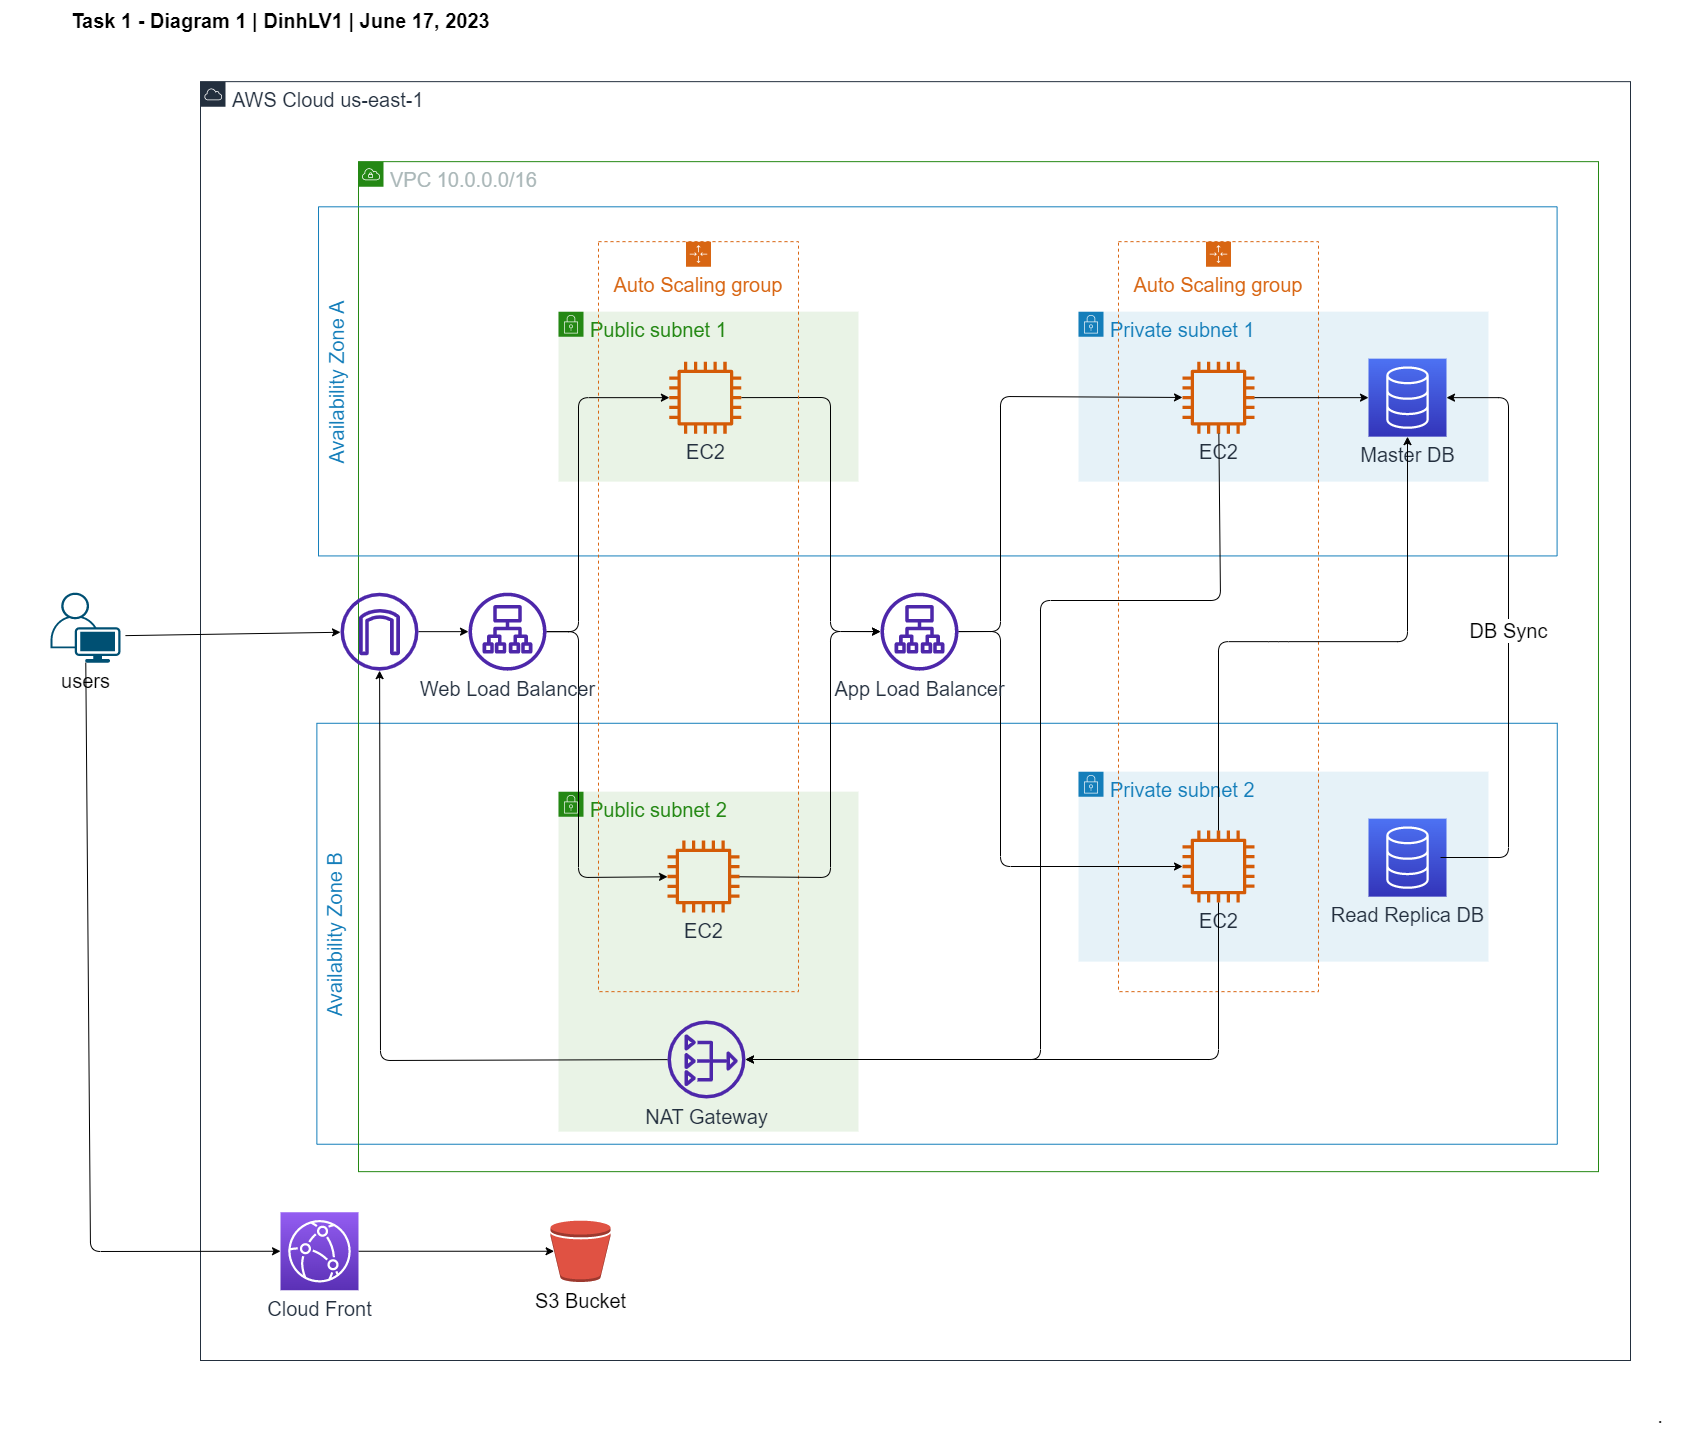

The diagram above was exported from draw.io. Its source (the exported page's mxGraphModel, read from the mxfile embedded in the PNG):
<mxGraphModel dx="2067" dy="1425" grid="1" gridSize="10" guides="1" tooltips="1" connect="1" arrows="1" fold="1" page="1" pageScale="1" pageWidth="850" pageHeight="1100" background="#ffffff" math="0" shadow="0">
  <root>
    <mxCell id="0" />
    <mxCell id="1" parent="0" />
    <mxCell id="10" value="AWS Cloud us-east-1" style="points=[[0,0],[0.25,0],[0.5,0],[0.75,0],[1,0],[1,0.25],[1,0.5],[1,0.75],[1,1],[0.75,1],[0.5,1],[0.25,1],[0,1],[0,0.75],[0,0.5],[0,0.25]];outlineConnect=0;gradientColor=none;html=1;whiteSpace=wrap;fontSize=20;fontStyle=0;container=1;pointerEvents=0;collapsible=0;recursiveResize=0;shape=mxgraph.aws4.group;grIcon=mxgraph.aws4.group_aws_cloud;strokeColor=#232F3E;fillColor=none;verticalAlign=top;align=left;spacingLeft=30;fontColor=#232F3E;dashed=0;" parent="1" vertex="1">
      <mxGeometry x="200" y="121.15" width="1430" height="1278.85" as="geometry" />
    </mxCell>
    <mxCell id="73" style="edgeStyle=none;html=1;entryX=0.06;entryY=0.5;entryDx=0;entryDy=0;entryPerimeter=0;fontSize=20;" parent="10" source="28" target="23" edge="1">
      <mxGeometry relative="1" as="geometry" />
    </mxCell>
    <mxCell id="28" value="Cloud Front" style="sketch=0;points=[[0,0,0],[0.25,0,0],[0.5,0,0],[0.75,0,0],[1,0,0],[0,1,0],[0.25,1,0],[0.5,1,0],[0.75,1,0],[1,1,0],[0,0.25,0],[0,0.5,0],[0,0.75,0],[1,0.25,0],[1,0.5,0],[1,0.75,0]];outlineConnect=0;fontColor=#232F3E;gradientColor=#945DF2;gradientDirection=north;fillColor=#5A30B5;strokeColor=#ffffff;dashed=0;verticalLabelPosition=bottom;verticalAlign=top;align=center;html=1;fontSize=20;fontStyle=0;aspect=fixed;shape=mxgraph.aws4.resourceIcon;resIcon=mxgraph.aws4.cloudfront;rounded=0;" parent="10" vertex="1">
      <mxGeometry x="80" y="1130.6" width="78" height="78" as="geometry" />
    </mxCell>
    <mxCell id="44" value="Availability Zone B" style="fillColor=none;strokeColor=#147EBA;verticalAlign=top;fontStyle=0;fontColor=#147EBA;rotation=-90;fontSize=20;" parent="10" vertex="1">
      <mxGeometry x="526.1" y="231.9" width="420.96" height="1240.41" as="geometry" />
    </mxCell>
    <mxCell id="9" value="VPC 10.0.0.0/16" style="points=[[0,0],[0.25,0],[0.5,0],[0.75,0],[1,0],[1,0.25],[1,0.5],[1,0.75],[1,1],[0.75,1],[0.5,1],[0.25,1],[0,1],[0,0.75],[0,0.5],[0,0.25]];outlineConnect=0;gradientColor=none;html=1;whiteSpace=wrap;fontSize=20;fontStyle=0;container=1;pointerEvents=0;collapsible=0;recursiveResize=0;shape=mxgraph.aws4.group;grIcon=mxgraph.aws4.group_vpc;strokeColor=#248814;fillColor=none;verticalAlign=top;align=left;spacingLeft=30;fontColor=#AAB7B8;dashed=0;" parent="10" vertex="1">
      <mxGeometry x="158" y="80" width="1240" height="1010" as="geometry" />
    </mxCell>
    <mxCell id="41" value="Public subnet 2" style="points=[[0,0],[0.25,0],[0.5,0],[0.75,0],[1,0],[1,0.25],[1,0.5],[1,0.75],[1,1],[0.75,1],[0.5,1],[0.25,1],[0,1],[0,0.75],[0,0.5],[0,0.25]];outlineConnect=0;gradientColor=none;html=1;whiteSpace=wrap;fontSize=20;fontStyle=0;container=1;pointerEvents=0;collapsible=0;recursiveResize=0;shape=mxgraph.aws4.group;grIcon=mxgraph.aws4.group_security_group;grStroke=0;strokeColor=#248814;fillColor=#E9F3E6;verticalAlign=top;align=left;spacingLeft=30;fontColor=#248814;dashed=0;" parent="9" vertex="1">
      <mxGeometry x="200" y="630" width="300" height="340" as="geometry" />
    </mxCell>
    <mxCell id="13" value="Availability Zone A" style="fillColor=none;strokeColor=#147EBA;verticalAlign=top;fontStyle=0;fontColor=#147EBA;rotation=-90;fontSize=20;" parent="9" vertex="1">
      <mxGeometry x="404.74" y="-399.57" width="349.12" height="1238.58" as="geometry" />
    </mxCell>
    <mxCell id="14" value="Public subnet 1" style="points=[[0,0],[0.25,0],[0.5,0],[0.75,0],[1,0],[1,0.25],[1,0.5],[1,0.75],[1,1],[0.75,1],[0.5,1],[0.25,1],[0,1],[0,0.75],[0,0.5],[0,0.25]];outlineConnect=0;gradientColor=none;html=1;whiteSpace=wrap;fontSize=20;fontStyle=0;container=1;pointerEvents=0;collapsible=0;recursiveResize=0;shape=mxgraph.aws4.group;grIcon=mxgraph.aws4.group_security_group;grStroke=0;strokeColor=#248814;fillColor=#E9F3E6;verticalAlign=top;align=left;spacingLeft=30;fontColor=#248814;dashed=0;" parent="9" vertex="1">
      <mxGeometry x="200" y="150" width="300" height="170" as="geometry" />
    </mxCell>
    <mxCell id="67" style="edgeStyle=none;html=1;fontSize=20;" parent="9" source="15" target="45" edge="1">
      <mxGeometry relative="1" as="geometry" />
    </mxCell>
    <mxCell id="15" value="" style="sketch=0;outlineConnect=0;fontColor=#232F3E;gradientColor=none;fillColor=#4D27AA;strokeColor=none;dashed=0;verticalLabelPosition=bottom;verticalAlign=top;align=center;html=1;fontSize=20;fontStyle=0;aspect=fixed;pointerEvents=1;shape=mxgraph.aws4.internet_gateway;" parent="9" vertex="1">
      <mxGeometry x="-18" y="431" width="78" height="78" as="geometry" />
    </mxCell>
    <mxCell id="26" value="Private subnet 1" style="points=[[0,0],[0.25,0],[0.5,0],[0.75,0],[1,0],[1,0.25],[1,0.5],[1,0.75],[1,1],[0.75,1],[0.5,1],[0.25,1],[0,1],[0,0.75],[0,0.5],[0,0.25]];outlineConnect=0;gradientColor=none;html=1;whiteSpace=wrap;fontSize=20;fontStyle=0;container=1;pointerEvents=0;collapsible=0;recursiveResize=0;shape=mxgraph.aws4.group;grIcon=mxgraph.aws4.group_security_group;grStroke=0;strokeColor=#147EBA;fillColor=#E6F2F8;verticalAlign=top;align=left;spacingLeft=30;fontColor=#147EBA;dashed=0;rounded=0;" parent="9" vertex="1">
      <mxGeometry x="720" y="150" width="410" height="170" as="geometry" />
    </mxCell>
    <mxCell id="25" value="Master DB" style="sketch=0;points=[[0,0,0],[0.25,0,0],[0.5,0,0],[0.75,0,0],[1,0,0],[0,1,0],[0.25,1,0],[0.5,1,0],[0.75,1,0],[1,1,0],[0,0.25,0],[0,0.5,0],[0,0.75,0],[1,0.25,0],[1,0.5,0],[1,0.75,0]];outlineConnect=0;fontColor=#232F3E;gradientColor=#4D72F3;gradientDirection=north;fillColor=#3334B9;strokeColor=#ffffff;dashed=0;verticalLabelPosition=bottom;verticalAlign=top;align=center;html=1;fontSize=20;fontStyle=0;aspect=fixed;shape=mxgraph.aws4.resourceIcon;resIcon=mxgraph.aws4.database;rounded=0;" parent="9" vertex="1">
      <mxGeometry x="1010" y="197" width="78" height="78" as="geometry" />
    </mxCell>
    <mxCell id="75" style="edgeStyle=none;html=1;fontSize=20;" parent="9" source="24" target="30" edge="1">
      <mxGeometry relative="1" as="geometry">
        <Array as="points">
          <mxPoint x="472" y="235.85" />
          <mxPoint x="472" y="469.85" />
        </Array>
      </mxGeometry>
    </mxCell>
    <mxCell id="24" value="EC2" style="sketch=0;outlineConnect=0;fontColor=#232F3E;gradientColor=none;fillColor=#D45B07;strokeColor=none;dashed=0;verticalLabelPosition=bottom;verticalAlign=top;align=center;html=1;fontSize=20;fontStyle=0;aspect=fixed;pointerEvents=1;shape=mxgraph.aws4.instance2;rounded=0;" parent="9" vertex="1">
      <mxGeometry x="310.87" y="200" width="72" height="72" as="geometry" />
    </mxCell>
    <mxCell id="65" style="edgeStyle=none;html=1;fontSize=20;" parent="9" source="45" target="24" edge="1">
      <mxGeometry relative="1" as="geometry">
        <Array as="points">
          <mxPoint x="220" y="470" />
          <mxPoint x="220" y="236" />
        </Array>
      </mxGeometry>
    </mxCell>
    <mxCell id="66" style="edgeStyle=none;html=1;fontSize=20;" parent="9" source="45" target="42" edge="1">
      <mxGeometry relative="1" as="geometry">
        <Array as="points">
          <mxPoint x="220" y="470" />
          <mxPoint x="220" y="715.85" />
        </Array>
      </mxGeometry>
    </mxCell>
    <mxCell id="45" value="Web Load Balancer" style="sketch=0;outlineConnect=0;fontColor=#232F3E;gradientColor=none;fillColor=#4D27AA;strokeColor=none;dashed=0;verticalLabelPosition=bottom;verticalAlign=top;align=center;html=1;fontSize=20;fontStyle=0;aspect=fixed;pointerEvents=1;shape=mxgraph.aws4.application_load_balancer;rounded=0;" parent="9" vertex="1">
      <mxGeometry x="110" y="431.00000000000006" width="78" height="78" as="geometry" />
    </mxCell>
    <mxCell id="21" value="Auto Scaling group" style="points=[[0,0],[0.25,0],[0.5,0],[0.75,0],[1,0],[1,0.25],[1,0.5],[1,0.75],[1,1],[0.75,1],[0.5,1],[0.25,1],[0,1],[0,0.75],[0,0.5],[0,0.25]];outlineConnect=0;gradientColor=none;html=1;whiteSpace=wrap;fontSize=20;fontStyle=0;container=1;pointerEvents=0;collapsible=0;recursiveResize=0;shape=mxgraph.aws4.groupCenter;grIcon=mxgraph.aws4.group_auto_scaling_group;grStroke=1;strokeColor=#D86613;fillColor=none;verticalAlign=top;align=center;fontColor=#D86613;dashed=1;spacingTop=25;rounded=0;rotation=0;" parent="9" vertex="1">
      <mxGeometry x="240" y="80" width="200" height="750" as="geometry" />
    </mxCell>
    <mxCell id="40" value="Private subnet 2" style="points=[[0,0],[0.25,0],[0.5,0],[0.75,0],[1,0],[1,0.25],[1,0.5],[1,0.75],[1,1],[0.75,1],[0.5,1],[0.25,1],[0,1],[0,0.75],[0,0.5],[0,0.25]];outlineConnect=0;gradientColor=none;html=1;whiteSpace=wrap;fontSize=20;fontStyle=0;container=1;pointerEvents=0;collapsible=0;recursiveResize=0;shape=mxgraph.aws4.group;grIcon=mxgraph.aws4.group_security_group;grStroke=0;strokeColor=#147EBA;fillColor=#E6F2F8;verticalAlign=top;align=left;spacingLeft=30;fontColor=#147EBA;dashed=0;rounded=0;" parent="21" vertex="1">
      <mxGeometry x="480" y="530" width="410" height="190" as="geometry" />
    </mxCell>
    <mxCell id="39" value="Read Replica DB" style="sketch=0;points=[[0,0,0],[0.25,0,0],[0.5,0,0],[0.75,0,0],[1,0,0],[0,1,0],[0.25,1,0],[0.5,1,0],[0.75,1,0],[1,1,0],[0,0.25,0],[0,0.5,0],[0,0.75,0],[1,0.25,0],[1,0.5,0],[1,0.75,0]];outlineConnect=0;fontColor=#232F3E;gradientColor=#4D72F3;gradientDirection=north;fillColor=#3334B9;strokeColor=#ffffff;dashed=0;verticalLabelPosition=bottom;verticalAlign=top;align=center;html=1;fontSize=20;fontStyle=0;aspect=fixed;shape=mxgraph.aws4.resourceIcon;resIcon=mxgraph.aws4.database;rounded=0;" parent="21" vertex="1">
      <mxGeometry x="770" y="577" width="78" height="78" as="geometry" />
    </mxCell>
    <mxCell id="42" value="EC2" style="sketch=0;outlineConnect=0;fontColor=#232F3E;gradientColor=none;fillColor=#D45B07;strokeColor=none;dashed=0;verticalLabelPosition=bottom;verticalAlign=top;align=center;html=1;fontSize=20;fontStyle=0;aspect=fixed;pointerEvents=1;shape=mxgraph.aws4.instance2;rounded=0;" parent="21" vertex="1">
      <mxGeometry x="69" y="598.85" width="72" height="72" as="geometry" />
    </mxCell>
    <mxCell id="33" value="Auto Scaling group" style="points=[[0,0],[0.25,0],[0.5,0],[0.75,0],[1,0],[1,0.25],[1,0.5],[1,0.75],[1,1],[0.75,1],[0.5,1],[0.25,1],[0,1],[0,0.75],[0,0.5],[0,0.25]];outlineConnect=0;gradientColor=none;html=1;whiteSpace=wrap;fontSize=20;fontStyle=0;container=1;pointerEvents=0;collapsible=0;recursiveResize=0;shape=mxgraph.aws4.groupCenter;grIcon=mxgraph.aws4.group_auto_scaling_group;grStroke=1;strokeColor=#D86613;fillColor=none;verticalAlign=top;align=center;fontColor=#D86613;dashed=1;spacingTop=25;rounded=0;rotation=0;" parent="9" vertex="1">
      <mxGeometry x="760" y="80" width="200" height="750" as="geometry" />
    </mxCell>
    <mxCell id="32" value="EC2" style="sketch=0;outlineConnect=0;fontColor=#232F3E;gradientColor=none;fillColor=#D45B07;strokeColor=none;dashed=0;verticalLabelPosition=bottom;verticalAlign=top;align=center;html=1;fontSize=20;fontStyle=0;aspect=fixed;pointerEvents=1;shape=mxgraph.aws4.instance2;rounded=0;" parent="33" vertex="1">
      <mxGeometry x="64" y="120.00000000000003" width="72" height="72" as="geometry" />
    </mxCell>
    <mxCell id="38" value="EC2" style="sketch=0;outlineConnect=0;fontColor=#232F3E;gradientColor=none;fillColor=#D45B07;strokeColor=none;dashed=0;verticalLabelPosition=bottom;verticalAlign=top;align=center;html=1;fontSize=20;fontStyle=0;aspect=fixed;pointerEvents=1;shape=mxgraph.aws4.instance2;rounded=0;" parent="33" vertex="1">
      <mxGeometry x="64" y="588.85" width="72" height="72" as="geometry" />
    </mxCell>
    <mxCell id="56" value="DB Sync" style="edgeStyle=none;html=1;entryX=1;entryY=0.5;entryDx=0;entryDy=0;entryPerimeter=0;fontSize=20;" parent="9" target="25" edge="1">
      <mxGeometry relative="1" as="geometry">
        <Array as="points">
          <mxPoint x="1150" y="695.85" />
          <mxPoint x="1150" y="236" />
        </Array>
        <mxPoint x="1082" y="695.85" as="sourcePoint" />
      </mxGeometry>
    </mxCell>
    <mxCell id="57" style="edgeStyle=none;html=1;entryX=0;entryY=0.5;entryDx=0;entryDy=0;entryPerimeter=0;fontSize=20;" parent="9" source="32" target="25" edge="1">
      <mxGeometry relative="1" as="geometry" />
    </mxCell>
    <mxCell id="60" style="edgeStyle=none;html=1;entryX=0.5;entryY=1;entryDx=0;entryDy=0;entryPerimeter=0;fontSize=20;" parent="9" source="38" target="25" edge="1">
      <mxGeometry relative="1" as="geometry">
        <Array as="points">
          <mxPoint x="860" y="480" />
          <mxPoint x="920" y="480" />
          <mxPoint x="1049" y="480" />
        </Array>
      </mxGeometry>
    </mxCell>
    <mxCell id="63" style="edgeStyle=none;html=1;fontSize=20;" parent="9" source="30" target="32" edge="1">
      <mxGeometry relative="1" as="geometry">
        <Array as="points">
          <mxPoint x="642" y="469.85" />
          <mxPoint x="642" y="234.85" />
        </Array>
      </mxGeometry>
    </mxCell>
    <mxCell id="64" style="edgeStyle=none;html=1;fontSize=20;" parent="9" source="30" target="38" edge="1">
      <mxGeometry relative="1" as="geometry">
        <Array as="points">
          <mxPoint x="642" y="469.85" />
          <mxPoint x="642" y="704.85" />
        </Array>
      </mxGeometry>
    </mxCell>
    <mxCell id="30" value="App Load Balancer" style="sketch=0;outlineConnect=0;fontColor=#232F3E;gradientColor=none;fillColor=#4D27AA;strokeColor=none;dashed=0;verticalLabelPosition=bottom;verticalAlign=top;align=center;html=1;fontSize=20;fontStyle=0;aspect=fixed;pointerEvents=1;shape=mxgraph.aws4.application_load_balancer;rounded=0;" parent="9" vertex="1">
      <mxGeometry x="522" y="431.00000000000006" width="78" height="78" as="geometry" />
    </mxCell>
    <mxCell id="76" style="edgeStyle=none;html=1;fontSize=20;" parent="9" source="42" target="30" edge="1">
      <mxGeometry relative="1" as="geometry">
        <Array as="points">
          <mxPoint x="472" y="715.85" />
          <mxPoint x="472" y="469.85" />
        </Array>
      </mxGeometry>
    </mxCell>
    <mxCell id="23" value="S3 Bucket" style="outlineConnect=0;dashed=0;verticalLabelPosition=bottom;verticalAlign=top;align=center;html=1;shape=mxgraph.aws3.bucket;fillColor=#E05243;gradientColor=none;rounded=0;fontSize=20;" parent="10" vertex="1">
      <mxGeometry x="350" y="1138.85" width="60" height="61.5" as="geometry" />
    </mxCell>
    <mxCell id="22" value="NAT Gateway" style="sketch=0;outlineConnect=0;fontColor=#232F3E;gradientColor=none;fillColor=#4D27AA;strokeColor=none;dashed=0;verticalLabelPosition=bottom;verticalAlign=top;align=center;html=1;fontSize=20;fontStyle=0;aspect=fixed;pointerEvents=1;shape=mxgraph.aws4.nat_gateway;rounded=0;" parent="10" vertex="1">
      <mxGeometry x="467" y="938.85" width="78" height="78" as="geometry" />
    </mxCell>
    <mxCell id="79" style="edgeStyle=none;html=1;fontSize=20;" parent="10" source="22" target="15" edge="1">
      <mxGeometry relative="1" as="geometry">
        <Array as="points">
          <mxPoint x="180" y="978.85" />
        </Array>
      </mxGeometry>
    </mxCell>
    <mxCell id="77" style="edgeStyle=none;html=1;fontSize=20;" parent="10" source="32" target="22" edge="1">
      <mxGeometry relative="1" as="geometry">
        <Array as="points">
          <mxPoint x="1020" y="518.85" />
          <mxPoint x="840" y="518.85" />
          <mxPoint x="840" y="977.85" />
        </Array>
      </mxGeometry>
    </mxCell>
    <mxCell id="78" style="edgeStyle=none;html=1;fontSize=20;" parent="10" source="38" target="22" edge="1">
      <mxGeometry relative="1" as="geometry">
        <Array as="points">
          <mxPoint x="1018" y="977.85" />
        </Array>
      </mxGeometry>
    </mxCell>
    <mxCell id="71" style="edgeStyle=none;html=1;fontSize=20;exitX=1.071;exitY=0.614;exitDx=0;exitDy=0;exitPerimeter=0;" parent="1" source="82" target="15" edge="1">
      <mxGeometry relative="1" as="geometry">
        <mxPoint x="128" y="671.1500000000001" as="sourcePoint" />
      </mxGeometry>
    </mxCell>
    <mxCell id="72" style="edgeStyle=none;html=1;entryX=0;entryY=0.5;entryDx=0;entryDy=0;entryPerimeter=0;fontSize=20;" parent="1" source="82" target="28" edge="1">
      <mxGeometry relative="1" as="geometry">
        <Array as="points">
          <mxPoint x="90" y="1291" />
        </Array>
        <mxPoint x="89.06291844801171" y="710.1500000000001" as="sourcePoint" />
      </mxGeometry>
    </mxCell>
    <mxCell id="80" value="Task 1 - Diagram 1 | DinhLV1 | June 17, 2023" style="text;strokeColor=none;fillColor=none;html=1;fontSize=20;fontStyle=1;verticalAlign=middle;align=center;rounded=0;" parent="1" vertex="1">
      <mxGeometry y="40" width="560" height="40" as="geometry" />
    </mxCell>
    <mxCell id="81" value="." style="text;html=1;strokeColor=none;fillColor=none;align=center;verticalAlign=middle;whiteSpace=wrap;rounded=0;fontSize=20;" parent="1" vertex="1">
      <mxGeometry x="1630" y="1440" width="60" height="30" as="geometry" />
    </mxCell>
    <mxCell id="82" value="users" style="points=[[0.35,0,0],[0.98,0.51,0],[1,0.71,0],[0.67,1,0],[0,0.795,0],[0,0.65,0]];verticalLabelPosition=bottom;sketch=0;html=1;verticalAlign=top;aspect=fixed;align=center;pointerEvents=1;shape=mxgraph.cisco19.user;fillColor=#005073;strokeColor=none;fontSize=20;" parent="1" vertex="1">
      <mxGeometry x="50" y="632.15" width="70" height="70" as="geometry" />
    </mxCell>
  </root>
</mxGraphModel>